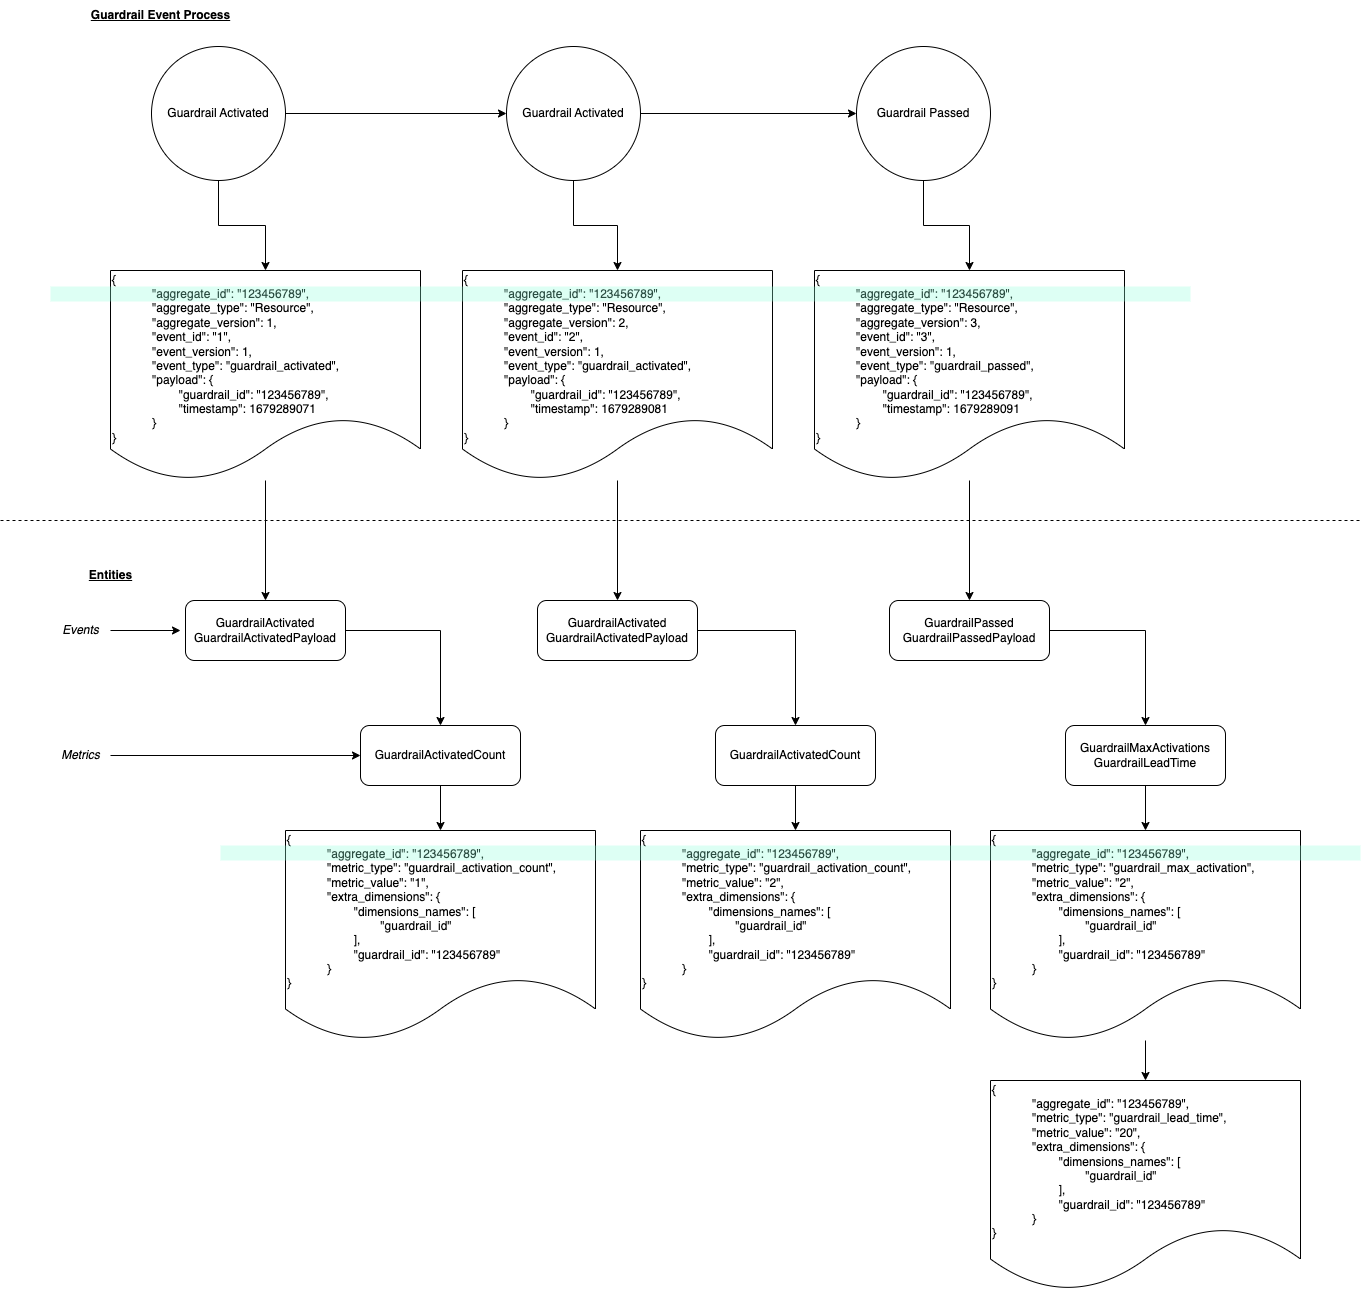

The diagram above was exported from draw.io. Its source (the exported page's mxGraphModel, read from the mxfile embedded in the PNG):
<mxGraphModel dx="2087" dy="1558" grid="1" gridSize="10" guides="1" tooltips="1" connect="1" arrows="1" fold="1" page="1" pageScale="1" pageWidth="827" pageHeight="1169" math="0" shadow="0">
  <root>
    <mxCell id="0" />
    <mxCell id="1" parent="0" />
    <mxCell id="t7jLDEm9dg3_BrafrIku-30" style="edgeStyle=orthogonalEdgeStyle;rounded=0;orthogonalLoop=1;jettySize=auto;html=1;" edge="1" parent="1" source="t7jLDEm9dg3_BrafrIku-11" target="t7jLDEm9dg3_BrafrIku-25">
      <mxGeometry relative="1" as="geometry" />
    </mxCell>
    <mxCell id="t7jLDEm9dg3_BrafrIku-11" value="&lt;br&gt;&lt;br&gt;{&lt;br&gt;&lt;blockquote style=&quot;margin: 0 0 0 40px; border: none; padding: 0px;&quot;&gt;&quot;aggregate_id&quot;: &quot;123456789&quot;,&lt;br&gt;&quot;aggregate_type&quot;: &quot;Resource&quot;,&lt;br&gt;&quot;aggregate_version&quot;: 1,&lt;br&gt;&quot;event_id&quot;: &quot;1&quot;,&lt;br&gt;&quot;event_version&quot;: 1,&lt;br&gt;&quot;event_type&quot;: &quot;guardrail_activated&quot;,&lt;br&gt;&quot;payload&quot;: {&lt;br&gt;&lt;span style=&quot;white-space: pre;&quot;&gt;&#09;&lt;/span&gt;&quot;guardrail_id&quot;: &quot;123456789&quot;,&lt;br&gt;&lt;span style=&quot;white-space: pre;&quot;&gt;&#09;&lt;/span&gt;&quot;timestamp&quot;:&amp;nbsp;1679289071&lt;br&gt;}&lt;/blockquote&gt;}" style="shape=document;whiteSpace=wrap;html=1;boundedLbl=1;align=left;" vertex="1" parent="1">
      <mxGeometry x="-250" y="470" width="310" height="210" as="geometry" />
    </mxCell>
    <mxCell id="t7jLDEm9dg3_BrafrIku-13" style="edgeStyle=orthogonalEdgeStyle;rounded=0;orthogonalLoop=1;jettySize=auto;html=1;" edge="1" parent="1" source="t7jLDEm9dg3_BrafrIku-2" target="t7jLDEm9dg3_BrafrIku-11">
      <mxGeometry relative="1" as="geometry" />
    </mxCell>
    <mxCell id="t7jLDEm9dg3_BrafrIku-16" style="edgeStyle=orthogonalEdgeStyle;rounded=0;orthogonalLoop=1;jettySize=auto;html=1;entryX=0.5;entryY=0;entryDx=0;entryDy=0;" edge="1" parent="1" source="t7jLDEm9dg3_BrafrIku-1" target="t7jLDEm9dg3_BrafrIku-18">
      <mxGeometry relative="1" as="geometry">
        <mxPoint x="170" y="420" as="targetPoint" />
      </mxGeometry>
    </mxCell>
    <mxCell id="t7jLDEm9dg3_BrafrIku-17" style="edgeStyle=orthogonalEdgeStyle;rounded=0;orthogonalLoop=1;jettySize=auto;html=1;entryX=0.5;entryY=0;entryDx=0;entryDy=0;" edge="1" parent="1" source="t7jLDEm9dg3_BrafrIku-3" target="t7jLDEm9dg3_BrafrIku-19">
      <mxGeometry relative="1" as="geometry">
        <mxPoint x="542" y="470" as="targetPoint" />
      </mxGeometry>
    </mxCell>
    <mxCell id="t7jLDEm9dg3_BrafrIku-31" style="edgeStyle=orthogonalEdgeStyle;rounded=0;orthogonalLoop=1;jettySize=auto;html=1;entryX=0.5;entryY=0;entryDx=0;entryDy=0;" edge="1" parent="1" source="t7jLDEm9dg3_BrafrIku-18" target="t7jLDEm9dg3_BrafrIku-43">
      <mxGeometry relative="1" as="geometry">
        <mxPoint x="257" y="800" as="targetPoint" />
      </mxGeometry>
    </mxCell>
    <mxCell id="t7jLDEm9dg3_BrafrIku-18" value="&lt;br&gt;&lt;br&gt;{&lt;br&gt;&lt;blockquote style=&quot;margin: 0 0 0 40px; border: none; padding: 0px;&quot;&gt;&quot;aggregate_id&quot;: &quot;123456789&quot;,&lt;br&gt;&quot;aggregate_type&quot;: &quot;Resource&quot;,&lt;br&gt;&quot;aggregate_version&quot;: 2,&lt;br&gt;&quot;event_id&quot;: &quot;2&quot;,&lt;br&gt;&quot;event_version&quot;: 1,&lt;br&gt;&quot;event_type&quot;: &quot;guardrail_activated&quot;,&lt;br&gt;&quot;payload&quot;: {&lt;br&gt;&lt;span style=&quot;white-space: pre;&quot;&gt;&#09;&lt;/span&gt;&quot;guardrail_id&quot;: &quot;123456789&quot;,&lt;br&gt;&lt;span style=&quot;white-space: pre;&quot;&gt;&#09;&lt;/span&gt;&quot;timestamp&quot;:&amp;nbsp;1679289081&lt;br&gt;}&lt;/blockquote&gt;}" style="shape=document;whiteSpace=wrap;html=1;boundedLbl=1;align=left;" vertex="1" parent="1">
      <mxGeometry x="102" y="470" width="310" height="210" as="geometry" />
    </mxCell>
    <mxCell id="t7jLDEm9dg3_BrafrIku-32" style="edgeStyle=orthogonalEdgeStyle;rounded=0;orthogonalLoop=1;jettySize=auto;html=1;entryX=0.5;entryY=0;entryDx=0;entryDy=0;" edge="1" parent="1" source="t7jLDEm9dg3_BrafrIku-19" target="t7jLDEm9dg3_BrafrIku-42">
      <mxGeometry relative="1" as="geometry">
        <mxPoint x="609" y="800" as="targetPoint" />
      </mxGeometry>
    </mxCell>
    <mxCell id="t7jLDEm9dg3_BrafrIku-19" value="&lt;br&gt;&lt;br&gt;{&lt;br&gt;&lt;blockquote style=&quot;margin: 0 0 0 40px; border: none; padding: 0px;&quot;&gt;&quot;aggregate_id&quot;: &quot;123456789&quot;,&lt;br&gt;&quot;aggregate_type&quot;: &quot;Resource&quot;,&lt;br&gt;&quot;aggregate_version&quot;: 3,&lt;br&gt;&quot;event_id&quot;: &quot;3&quot;,&lt;br&gt;&quot;event_version&quot;: 1,&lt;br&gt;&quot;event_type&quot;: &quot;guardrail_passed&quot;,&lt;br&gt;&quot;payload&quot;: {&lt;br&gt;&lt;span style=&quot;white-space: pre;&quot;&gt;&#09;&lt;/span&gt;&quot;guardrail_id&quot;: &quot;123456789&quot;,&lt;br&gt;&lt;span style=&quot;white-space: pre;&quot;&gt;&#09;&lt;/span&gt;&quot;timestamp&quot;:&amp;nbsp;1679289091&lt;br&gt;}&lt;/blockquote&gt;}" style="shape=document;whiteSpace=wrap;html=1;boundedLbl=1;align=left;" vertex="1" parent="1">
      <mxGeometry x="454" y="470" width="310" height="210" as="geometry" />
    </mxCell>
    <mxCell id="t7jLDEm9dg3_BrafrIku-20" value="Guardrail Event Process" style="text;html=1;align=center;verticalAlign=middle;resizable=0;points=[];autosize=1;strokeColor=none;fillColor=none;fontStyle=5" vertex="1" parent="1">
      <mxGeometry x="-280" y="200" width="160" height="30" as="geometry" />
    </mxCell>
    <mxCell id="t7jLDEm9dg3_BrafrIku-21" value="Entities" style="text;html=1;align=center;verticalAlign=middle;resizable=0;points=[];autosize=1;strokeColor=none;fillColor=none;fontStyle=5" vertex="1" parent="1">
      <mxGeometry x="-285" y="760" width="70" height="30" as="geometry" />
    </mxCell>
    <mxCell id="t7jLDEm9dg3_BrafrIku-54" style="edgeStyle=orthogonalEdgeStyle;rounded=0;orthogonalLoop=1;jettySize=auto;html=1;" edge="1" parent="1" source="t7jLDEm9dg3_BrafrIku-22">
      <mxGeometry relative="1" as="geometry">
        <mxPoint x="-180" y="830" as="targetPoint" />
      </mxGeometry>
    </mxCell>
    <mxCell id="t7jLDEm9dg3_BrafrIku-22" value="Events" style="text;html=1;align=center;verticalAlign=middle;resizable=0;points=[];autosize=1;strokeColor=none;fillColor=none;fontStyle=2" vertex="1" parent="1">
      <mxGeometry x="-310" y="815" width="60" height="30" as="geometry" />
    </mxCell>
    <mxCell id="t7jLDEm9dg3_BrafrIku-55" style="edgeStyle=orthogonalEdgeStyle;rounded=0;orthogonalLoop=1;jettySize=auto;html=1;" edge="1" parent="1" source="t7jLDEm9dg3_BrafrIku-23" target="t7jLDEm9dg3_BrafrIku-33">
      <mxGeometry relative="1" as="geometry" />
    </mxCell>
    <mxCell id="t7jLDEm9dg3_BrafrIku-23" value="Metrics" style="text;html=1;align=center;verticalAlign=middle;resizable=0;points=[];autosize=1;strokeColor=none;fillColor=none;fontStyle=2" vertex="1" parent="1">
      <mxGeometry x="-310" y="940" width="60" height="30" as="geometry" />
    </mxCell>
    <mxCell id="t7jLDEm9dg3_BrafrIku-56" style="edgeStyle=orthogonalEdgeStyle;rounded=0;orthogonalLoop=1;jettySize=auto;html=1;" edge="1" parent="1" source="t7jLDEm9dg3_BrafrIku-25" target="t7jLDEm9dg3_BrafrIku-33">
      <mxGeometry relative="1" as="geometry" />
    </mxCell>
    <mxCell id="t7jLDEm9dg3_BrafrIku-25" value="GuardrailActivated&lt;br&gt;GuardrailActivatedPayload" style="rounded=1;whiteSpace=wrap;html=1;" vertex="1" parent="1">
      <mxGeometry x="-175" y="800" width="160" height="60" as="geometry" />
    </mxCell>
    <mxCell id="t7jLDEm9dg3_BrafrIku-28" value="" style="endArrow=none;dashed=1;html=1;rounded=0;" edge="1" parent="1">
      <mxGeometry width="50" height="50" relative="1" as="geometry">
        <mxPoint x="-360" y="720" as="sourcePoint" />
        <mxPoint x="1000" y="720" as="targetPoint" />
      </mxGeometry>
    </mxCell>
    <mxCell id="t7jLDEm9dg3_BrafrIku-46" style="edgeStyle=orthogonalEdgeStyle;rounded=0;orthogonalLoop=1;jettySize=auto;html=1;" edge="1" parent="1" source="t7jLDEm9dg3_BrafrIku-33" target="t7jLDEm9dg3_BrafrIku-37">
      <mxGeometry relative="1" as="geometry" />
    </mxCell>
    <mxCell id="t7jLDEm9dg3_BrafrIku-33" value="GuardrailActivatedCount" style="rounded=1;whiteSpace=wrap;html=1;" vertex="1" parent="1">
      <mxGeometry y="925" width="160" height="60" as="geometry" />
    </mxCell>
    <mxCell id="t7jLDEm9dg3_BrafrIku-48" style="edgeStyle=orthogonalEdgeStyle;rounded=0;orthogonalLoop=1;jettySize=auto;html=1;entryX=0.5;entryY=0;entryDx=0;entryDy=0;" edge="1" parent="1" source="t7jLDEm9dg3_BrafrIku-35" target="t7jLDEm9dg3_BrafrIku-40">
      <mxGeometry relative="1" as="geometry" />
    </mxCell>
    <mxCell id="t7jLDEm9dg3_BrafrIku-35" value="GuardrailMaxActivations&lt;br&gt;GuardrailLeadTime" style="rounded=1;whiteSpace=wrap;html=1;" vertex="1" parent="1">
      <mxGeometry x="705" y="925" width="160" height="60" as="geometry" />
    </mxCell>
    <mxCell id="t7jLDEm9dg3_BrafrIku-37" value="&lt;br&gt;{&lt;br&gt;&lt;blockquote style=&quot;margin: 0 0 0 40px; border: none; padding: 0px;&quot;&gt;&quot;aggregate_id&quot;: &quot;123456789&quot;,&lt;br&gt;&quot;metric_type&quot;: &quot;guardrail_activation_count&quot;,&lt;br&gt;&quot;metric_value&quot;: &quot;1&quot;,&lt;br&gt;&quot;extra_dimensions&quot;: {&lt;br&gt;&lt;span style=&quot;white-space: pre;&quot;&gt;&#09;&lt;/span&gt;&quot;dimensions_names&quot;: [&lt;br&gt;&lt;span style=&quot;white-space: pre;&quot;&gt;&#09;&lt;/span&gt;&lt;span style=&quot;white-space: pre;&quot;&gt;&#09;&lt;/span&gt;&quot;guardrail_id&quot;&lt;br&gt;&lt;span style=&quot;white-space: pre;&quot;&gt;&#09;&lt;/span&gt;],&lt;br&gt;&lt;span style=&quot;white-space: pre;&quot;&gt;&#09;&lt;/span&gt;&quot;guardrail_id&quot;: &quot;123456789&quot;&lt;br&gt;}&lt;/blockquote&gt;}" style="shape=document;whiteSpace=wrap;html=1;boundedLbl=1;align=left;" vertex="1" parent="1">
      <mxGeometry x="-75" y="1030" width="310" height="210" as="geometry" />
    </mxCell>
    <mxCell id="t7jLDEm9dg3_BrafrIku-50" style="edgeStyle=orthogonalEdgeStyle;rounded=0;orthogonalLoop=1;jettySize=auto;html=1;entryX=0.5;entryY=0;entryDx=0;entryDy=0;" edge="1" parent="1" source="t7jLDEm9dg3_BrafrIku-40" target="t7jLDEm9dg3_BrafrIku-41">
      <mxGeometry relative="1" as="geometry" />
    </mxCell>
    <mxCell id="t7jLDEm9dg3_BrafrIku-40" value="&lt;br&gt;{&lt;br&gt;&lt;blockquote style=&quot;margin: 0 0 0 40px; border: none; padding: 0px;&quot;&gt;&quot;aggregate_id&quot;: &quot;123456789&quot;,&lt;br&gt;&quot;metric_type&quot;: &quot;guardrail_max_activation&quot;,&lt;br&gt;&quot;metric_value&quot;: &quot;2&quot;,&lt;br&gt;&quot;extra_dimensions&quot;: {&lt;br&gt;&lt;span style=&quot;white-space: pre;&quot;&gt;&#09;&lt;/span&gt;&quot;dimensions_names&quot;: [&lt;br&gt;&lt;span style=&quot;white-space: pre;&quot;&gt;&#09;&lt;/span&gt;&lt;span style=&quot;white-space: pre;&quot;&gt;&#09;&lt;/span&gt;&quot;guardrail_id&quot;&lt;br&gt;&lt;span style=&quot;white-space: pre;&quot;&gt;&#09;&lt;/span&gt;],&lt;br&gt;&lt;span style=&quot;white-space: pre;&quot;&gt;&#09;&lt;/span&gt;&quot;guardrail_id&quot;: &quot;123456789&quot;&lt;br&gt;}&lt;/blockquote&gt;}" style="shape=document;whiteSpace=wrap;html=1;boundedLbl=1;align=left;" vertex="1" parent="1">
      <mxGeometry x="630" y="1030" width="310" height="210" as="geometry" />
    </mxCell>
    <mxCell id="t7jLDEm9dg3_BrafrIku-41" value="&lt;br&gt;{&lt;br&gt;&lt;blockquote style=&quot;margin: 0 0 0 40px; border: none; padding: 0px;&quot;&gt;&quot;aggregate_id&quot;: &quot;123456789&quot;,&lt;br&gt;&quot;metric_type&quot;: &quot;guardrail_lead_time&quot;,&lt;br&gt;&quot;metric_value&quot;: &quot;20&quot;,&lt;br&gt;&quot;extra_dimensions&quot;: {&lt;br&gt;&lt;span style=&quot;white-space: pre;&quot;&gt;&#09;&lt;/span&gt;&quot;dimensions_names&quot;: [&lt;br&gt;&lt;span style=&quot;white-space: pre;&quot;&gt;&#09;&lt;/span&gt;&lt;span style=&quot;white-space: pre;&quot;&gt;&#09;&lt;/span&gt;&quot;guardrail_id&quot;&lt;br&gt;&lt;span style=&quot;white-space: pre;&quot;&gt;&#09;&lt;/span&gt;],&lt;br&gt;&lt;span style=&quot;white-space: pre;&quot;&gt;&#09;&lt;/span&gt;&quot;guardrail_id&quot;: &quot;123456789&quot;&lt;br&gt;}&lt;/blockquote&gt;}" style="shape=document;whiteSpace=wrap;html=1;boundedLbl=1;align=left;" vertex="1" parent="1">
      <mxGeometry x="630" y="1280" width="310" height="210" as="geometry" />
    </mxCell>
    <mxCell id="t7jLDEm9dg3_BrafrIku-59" style="edgeStyle=orthogonalEdgeStyle;rounded=0;orthogonalLoop=1;jettySize=auto;html=1;entryX=0.5;entryY=0;entryDx=0;entryDy=0;" edge="1" parent="1" source="t7jLDEm9dg3_BrafrIku-42" target="t7jLDEm9dg3_BrafrIku-35">
      <mxGeometry relative="1" as="geometry" />
    </mxCell>
    <mxCell id="t7jLDEm9dg3_BrafrIku-42" value="GuardrailPassed&lt;br&gt;GuardrailPassedPayload" style="rounded=1;whiteSpace=wrap;html=1;" vertex="1" parent="1">
      <mxGeometry x="529" y="800" width="160" height="60" as="geometry" />
    </mxCell>
    <mxCell id="t7jLDEm9dg3_BrafrIku-58" style="edgeStyle=orthogonalEdgeStyle;rounded=0;orthogonalLoop=1;jettySize=auto;html=1;entryX=0.5;entryY=0;entryDx=0;entryDy=0;" edge="1" parent="1" source="t7jLDEm9dg3_BrafrIku-43" target="t7jLDEm9dg3_BrafrIku-44">
      <mxGeometry relative="1" as="geometry" />
    </mxCell>
    <mxCell id="t7jLDEm9dg3_BrafrIku-43" value="GuardrailActivated&lt;br&gt;GuardrailActivatedPayload" style="rounded=1;whiteSpace=wrap;html=1;" vertex="1" parent="1">
      <mxGeometry x="177" y="800" width="160" height="60" as="geometry" />
    </mxCell>
    <mxCell id="t7jLDEm9dg3_BrafrIku-47" style="edgeStyle=orthogonalEdgeStyle;rounded=0;orthogonalLoop=1;jettySize=auto;html=1;entryX=0.5;entryY=0;entryDx=0;entryDy=0;" edge="1" parent="1" source="t7jLDEm9dg3_BrafrIku-44" target="t7jLDEm9dg3_BrafrIku-45">
      <mxGeometry relative="1" as="geometry" />
    </mxCell>
    <mxCell id="t7jLDEm9dg3_BrafrIku-44" value="GuardrailActivatedCount" style="rounded=1;whiteSpace=wrap;html=1;" vertex="1" parent="1">
      <mxGeometry x="355" y="925" width="160" height="60" as="geometry" />
    </mxCell>
    <mxCell id="t7jLDEm9dg3_BrafrIku-45" value="&lt;br&gt;{&lt;br&gt;&lt;blockquote style=&quot;margin: 0 0 0 40px; border: none; padding: 0px;&quot;&gt;&quot;aggregate_id&quot;: &quot;123456789&quot;,&lt;br&gt;&quot;metric_type&quot;: &quot;guardrail_activation_count&quot;,&lt;br&gt;&quot;metric_value&quot;: &quot;2&quot;,&lt;br&gt;&quot;extra_dimensions&quot;: {&lt;br&gt;&lt;span style=&quot;white-space: pre;&quot;&gt;&#09;&lt;/span&gt;&quot;dimensions_names&quot;: [&lt;br&gt;&lt;span style=&quot;white-space: pre;&quot;&gt;&#09;&lt;/span&gt;&lt;span style=&quot;white-space: pre;&quot;&gt;&#09;&lt;/span&gt;&quot;guardrail_id&quot;&lt;br&gt;&lt;span style=&quot;white-space: pre;&quot;&gt;&#09;&lt;/span&gt;],&lt;br&gt;&lt;span style=&quot;white-space: pre;&quot;&gt;&#09;&lt;/span&gt;&quot;guardrail_id&quot;: &quot;123456789&quot;&lt;br&gt;}&lt;/blockquote&gt;}" style="shape=document;whiteSpace=wrap;html=1;boundedLbl=1;align=left;" vertex="1" parent="1">
      <mxGeometry x="280" y="1030" width="310" height="210" as="geometry" />
    </mxCell>
    <mxCell id="t7jLDEm9dg3_BrafrIku-1" value="Guardrail Activated" style="ellipse;whiteSpace=wrap;html=1;" vertex="1" parent="1">
      <mxGeometry x="146" y="246" width="134" height="134" as="geometry" />
    </mxCell>
    <mxCell id="t7jLDEm9dg3_BrafrIku-4" style="edgeStyle=orthogonalEdgeStyle;rounded=0;orthogonalLoop=1;jettySize=auto;html=1;" edge="1" parent="1" source="t7jLDEm9dg3_BrafrIku-2" target="t7jLDEm9dg3_BrafrIku-1">
      <mxGeometry relative="1" as="geometry" />
    </mxCell>
    <mxCell id="t7jLDEm9dg3_BrafrIku-2" value="Guardrail Activated" style="ellipse;whiteSpace=wrap;html=1;" vertex="1" parent="1">
      <mxGeometry x="-209" y="246" width="134" height="134" as="geometry" />
    </mxCell>
    <mxCell id="t7jLDEm9dg3_BrafrIku-3" value="Guardrail Passed" style="ellipse;whiteSpace=wrap;html=1;" vertex="1" parent="1">
      <mxGeometry x="496" y="246" width="134" height="134" as="geometry" />
    </mxCell>
    <mxCell id="t7jLDEm9dg3_BrafrIku-5" style="edgeStyle=orthogonalEdgeStyle;rounded=0;orthogonalLoop=1;jettySize=auto;html=1;" edge="1" parent="1" source="t7jLDEm9dg3_BrafrIku-1" target="t7jLDEm9dg3_BrafrIku-3">
      <mxGeometry relative="1" as="geometry" />
    </mxCell>
    <mxCell id="t7jLDEm9dg3_BrafrIku-52" value="" style="rounded=0;whiteSpace=wrap;html=1;fontColor=default;fillColor=#8fffda;fillStyle=auto;strokeColor=none;opacity=30;" vertex="1" parent="1">
      <mxGeometry x="-310" y="486" width="1140" height="15" as="geometry" />
    </mxCell>
    <mxCell id="t7jLDEm9dg3_BrafrIku-53" value="" style="rounded=0;whiteSpace=wrap;html=1;fontColor=default;fillColor=#8fffda;fillStyle=auto;strokeColor=none;opacity=30;" vertex="1" parent="1">
      <mxGeometry x="-140" y="1045" width="1140" height="15" as="geometry" />
    </mxCell>
  </root>
</mxGraphModel>